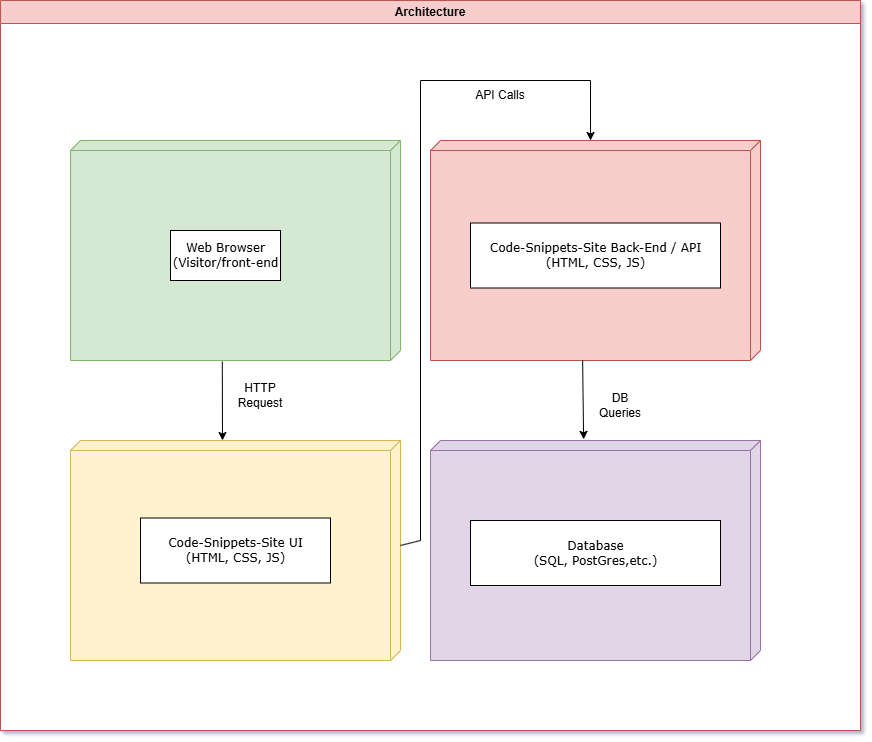

The diagram above was exported from draw.io. Its source (the exported page's mxGraphModel, read from the mxfile embedded in the PNG):
<mxGraphModel dx="1052" dy="1955" grid="1" gridSize="10" guides="1" tooltips="1" connect="1" arrows="1" fold="1" page="1" pageScale="1" pageWidth="1100" pageHeight="850" background="none" math="0" shadow="1">
  <root>
    <mxCell id="0" />
    <mxCell id="1" parent="0" />
    <mxCell id="kSiVSRm9c0vygFLMtaiH-1" value="Architecture" style="swimlane;whiteSpace=wrap;html=1;swimlaneFillColor=default;fillColor=#f8cecc;strokeColor=#b85450;" parent="1" vertex="1">
      <mxGeometry x="50" y="-70" width="860" height="730" as="geometry" />
    </mxCell>
    <mxCell id="39150e848f15840c-1" value="" style="verticalAlign=top;align=left;spacingTop=8;spacingLeft=2;spacingRight=12;shape=cube;size=10;direction=south;fontStyle=4;html=1;rounded=0;shadow=0;comic=0;labelBackgroundColor=none;strokeWidth=1;fontFamily=Verdana;fontSize=12;fillColor=#d5e8d4;strokeColor=#82b366;" parent="1" vertex="1">
      <mxGeometry x="120" y="70" width="330" height="220" as="geometry" />
    </mxCell>
    <mxCell id="39150e848f15840c-4" value="Web Browser&lt;div&gt;(Visitor/front-end&lt;/div&gt;" style="html=1;rounded=0;shadow=0;comic=0;labelBackgroundColor=none;strokeWidth=1;fontFamily=Verdana;fontSize=12;align=center;" parent="1" vertex="1">
      <mxGeometry x="220" y="160" width="110" height="50" as="geometry" />
    </mxCell>
    <mxCell id="VR4O2Y_y3c97ULklz_N4-1" value="" style="endArrow=classic;html=1;rounded=0;exitX=1.005;exitY=0.54;exitDx=0;exitDy=0;exitPerimeter=0;" parent="1" source="39150e848f15840c-1" edge="1">
      <mxGeometry width="50" height="50" relative="1" as="geometry">
        <mxPoint x="360" y="430" as="sourcePoint" />
        <mxPoint x="272" y="370" as="targetPoint" />
      </mxGeometry>
    </mxCell>
    <mxCell id="VR4O2Y_y3c97ULklz_N4-2" value="" style="verticalAlign=top;align=left;spacingTop=8;spacingLeft=2;spacingRight=12;shape=cube;size=10;direction=south;fontStyle=4;html=1;rounded=0;shadow=0;comic=0;labelBackgroundColor=none;strokeWidth=1;fontFamily=Verdana;fontSize=12;fillColor=#fff2cc;strokeColor=#d6b656;" parent="1" vertex="1">
      <mxGeometry x="120" y="370" width="330" height="220" as="geometry" />
    </mxCell>
    <mxCell id="VR4O2Y_y3c97ULklz_N4-3" value="Code-Snippets-Site UI&lt;div&gt;(HTML, CSS, JS)&lt;/div&gt;" style="html=1;rounded=0;shadow=0;comic=0;labelBackgroundColor=none;strokeWidth=1;fontFamily=Verdana;fontSize=12;align=center;" parent="1" vertex="1">
      <mxGeometry x="190" y="447.5" width="190" height="65" as="geometry" />
    </mxCell>
    <mxCell id="VR4O2Y_y3c97ULklz_N4-5" value="" style="verticalAlign=top;align=left;spacingTop=8;spacingLeft=2;spacingRight=12;shape=cube;size=10;direction=south;fontStyle=4;html=1;rounded=0;shadow=0;comic=0;labelBackgroundColor=none;strokeWidth=1;fontFamily=Verdana;fontSize=12;fillColor=#f8cecc;strokeColor=#b85450;" parent="1" vertex="1">
      <mxGeometry x="480" y="70" width="330" height="220" as="geometry" />
    </mxCell>
    <mxCell id="VR4O2Y_y3c97ULklz_N4-6" value="&lt;div&gt;Code-Snippets-Site Back-&lt;span class=&quot;hljs-keyword&quot;&gt;End&lt;/span&gt; / API&lt;/div&gt;&lt;div&gt;(HTML, CSS, JS)&lt;/div&gt;" style="html=1;rounded=0;shadow=0;comic=0;labelBackgroundColor=none;strokeWidth=1;fontFamily=Verdana;fontSize=12;align=center;" parent="1" vertex="1">
      <mxGeometry x="520" y="152.5" width="250" height="65" as="geometry" />
    </mxCell>
    <mxCell id="VR4O2Y_y3c97ULklz_N4-7" value="" style="endArrow=none;html=1;rounded=0;exitX=0;exitY=0;exitDx=105;exitDy=0;exitPerimeter=0;" parent="1" source="VR4O2Y_y3c97ULklz_N4-2" edge="1">
      <mxGeometry width="50" height="50" relative="1" as="geometry">
        <mxPoint x="460" y="410" as="sourcePoint" />
        <mxPoint x="470" y="470" as="targetPoint" />
      </mxGeometry>
    </mxCell>
    <mxCell id="VR4O2Y_y3c97ULklz_N4-8" value="" style="endArrow=none;html=1;rounded=0;" parent="1" edge="1">
      <mxGeometry width="50" height="50" relative="1" as="geometry">
        <mxPoint x="470" y="470" as="sourcePoint" />
        <mxPoint x="470" y="10" as="targetPoint" />
      </mxGeometry>
    </mxCell>
    <mxCell id="VR4O2Y_y3c97ULklz_N4-10" value="" style="endArrow=classic;html=1;rounded=0;entryX=0;entryY=0.515;entryDx=0;entryDy=0;entryPerimeter=0;" parent="1" target="VR4O2Y_y3c97ULklz_N4-5" edge="1">
      <mxGeometry width="50" height="50" relative="1" as="geometry">
        <mxPoint x="470" y="10" as="sourcePoint" />
        <mxPoint x="520" y="-40" as="targetPoint" />
        <Array as="points">
          <mxPoint x="640" y="10" />
        </Array>
      </mxGeometry>
    </mxCell>
    <mxCell id="VR4O2Y_y3c97ULklz_N4-11" value="" style="verticalAlign=top;align=left;spacingTop=8;spacingLeft=2;spacingRight=12;shape=cube;size=10;direction=south;fontStyle=4;html=1;rounded=0;shadow=0;comic=0;labelBackgroundColor=none;strokeWidth=1;fontFamily=Verdana;fontSize=12;fillColor=#e1d5e7;strokeColor=#9673a6;" parent="1" vertex="1">
      <mxGeometry x="480" y="370" width="330" height="220" as="geometry" />
    </mxCell>
    <mxCell id="VR4O2Y_y3c97ULklz_N4-12" value="Database&lt;div&gt;(SQL, PostGres,etc.)&lt;/div&gt;" style="html=1;rounded=0;shadow=0;comic=0;labelBackgroundColor=none;strokeWidth=1;fontFamily=Verdana;fontSize=12;align=center;" parent="1" vertex="1">
      <mxGeometry x="520" y="450" width="250" height="65" as="geometry" />
    </mxCell>
    <mxCell id="VR4O2Y_y3c97ULklz_N4-13" value="" style="endArrow=classic;html=1;rounded=0;exitX=1;exitY=0.539;exitDx=0;exitDy=0;exitPerimeter=0;entryX=-0.005;entryY=0.536;entryDx=0;entryDy=0;entryPerimeter=0;" parent="1" source="VR4O2Y_y3c97ULklz_N4-5" target="VR4O2Y_y3c97ULklz_N4-11" edge="1">
      <mxGeometry width="50" height="50" relative="1" as="geometry">
        <mxPoint x="440" y="200" as="sourcePoint" />
        <mxPoint x="490" y="150" as="targetPoint" />
      </mxGeometry>
    </mxCell>
    <mxCell id="VR4O2Y_y3c97ULklz_N4-14" value="HTTP Request" style="text;html=1;align=center;verticalAlign=middle;whiteSpace=wrap;rounded=0;" parent="1" vertex="1">
      <mxGeometry x="280" y="310" width="60" height="30" as="geometry" />
    </mxCell>
    <mxCell id="VR4O2Y_y3c97ULklz_N4-16" value="API Calls" style="text;html=1;align=center;verticalAlign=middle;whiteSpace=wrap;rounded=0;" parent="1" vertex="1">
      <mxGeometry x="520" y="10" width="60" height="30" as="geometry" />
    </mxCell>
    <mxCell id="VR4O2Y_y3c97ULklz_N4-17" value="DB Queries" style="text;html=1;align=center;verticalAlign=middle;whiteSpace=wrap;rounded=0;" parent="1" vertex="1">
      <mxGeometry x="640" y="320" width="60" height="30" as="geometry" />
    </mxCell>
  </root>
</mxGraphModel>